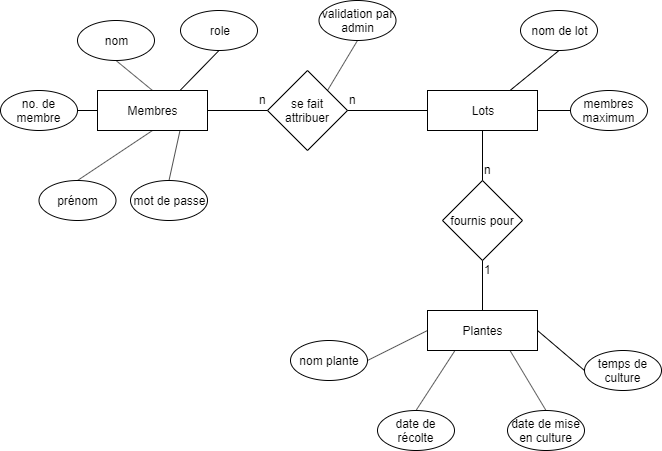

The diagram above was exported from draw.io. Its source (the exported page's mxGraphModel, read from the mxfile embedded in the PNG):
<mxGraphModel dx="1024" dy="517" grid="1" gridSize="10" guides="1" tooltips="1" connect="1" arrows="1" fold="1" page="1" pageScale="1" pageWidth="827" pageHeight="1169" math="0" shadow="0">
  <root>
    <mxCell id="0" />
    <mxCell id="1" parent="0" />
    <mxCell id="n7s1W9JSvopuUXbL5BPb-1" value="Membres" style="rounded=0;whiteSpace=wrap;html=1;" vertex="1" parent="1">
      <mxGeometry x="167" y="140" width="110" height="40" as="geometry" />
    </mxCell>
    <mxCell id="n7s1W9JSvopuUXbL5BPb-2" value="Lots" style="rounded=0;whiteSpace=wrap;html=1;" vertex="1" parent="1">
      <mxGeometry x="497" y="140" width="110" height="40" as="geometry" />
    </mxCell>
    <mxCell id="n7s1W9JSvopuUXbL5BPb-3" value="Plantes" style="rounded=0;whiteSpace=wrap;html=1;" vertex="1" parent="1">
      <mxGeometry x="497" y="360" width="110" height="40" as="geometry" />
    </mxCell>
    <mxCell id="n7s1W9JSvopuUXbL5BPb-5" value="se fait attribuer" style="rhombus;whiteSpace=wrap;html=1;" vertex="1" parent="1">
      <mxGeometry x="337" y="120" width="80" height="80" as="geometry" />
    </mxCell>
    <mxCell id="n7s1W9JSvopuUXbL5BPb-9" value="" style="endArrow=none;html=1;entryX=0;entryY=0.5;entryDx=0;entryDy=0;exitX=1;exitY=0.5;exitDx=0;exitDy=0;" edge="1" parent="1" source="n7s1W9JSvopuUXbL5BPb-1" target="n7s1W9JSvopuUXbL5BPb-5">
      <mxGeometry width="50" height="50" relative="1" as="geometry">
        <mxPoint x="327" y="230" as="sourcePoint" />
        <mxPoint x="307" y="110" as="targetPoint" />
      </mxGeometry>
    </mxCell>
    <mxCell id="n7s1W9JSvopuUXbL5BPb-10" value="" style="endArrow=none;html=1;entryX=0;entryY=0.5;entryDx=0;entryDy=0;exitX=1;exitY=0.5;exitDx=0;exitDy=0;" edge="1" parent="1" source="n7s1W9JSvopuUXbL5BPb-5" target="n7s1W9JSvopuUXbL5BPb-2">
      <mxGeometry width="50" height="50" relative="1" as="geometry">
        <mxPoint x="417" y="159" as="sourcePoint" />
        <mxPoint x="497" y="159" as="targetPoint" />
      </mxGeometry>
    </mxCell>
    <mxCell id="n7s1W9JSvopuUXbL5BPb-11" value="n" style="text;html=1;resizable=0;points=[];autosize=1;align=left;verticalAlign=top;spacingTop=-4;" vertex="1" parent="1">
      <mxGeometry x="327" y="140" width="20" height="20" as="geometry" />
    </mxCell>
    <mxCell id="n7s1W9JSvopuUXbL5BPb-12" value="n" style="text;html=1;resizable=0;points=[];autosize=1;align=left;verticalAlign=top;spacingTop=-4;" vertex="1" parent="1">
      <mxGeometry x="417" y="140" width="20" height="20" as="geometry" />
    </mxCell>
    <mxCell id="n7s1W9JSvopuUXbL5BPb-14" value="fournis pour" style="rhombus;whiteSpace=wrap;html=1;" vertex="1" parent="1">
      <mxGeometry x="512" y="230" width="80" height="80" as="geometry" />
    </mxCell>
    <mxCell id="n7s1W9JSvopuUXbL5BPb-15" value="" style="endArrow=none;html=1;exitX=0.5;exitY=0;exitDx=0;exitDy=0;entryX=0.5;entryY=1;entryDx=0;entryDy=0;" edge="1" parent="1" source="n7s1W9JSvopuUXbL5BPb-3" target="n7s1W9JSvopuUXbL5BPb-14">
      <mxGeometry width="50" height="50" relative="1" as="geometry">
        <mxPoint x="377" y="390" as="sourcePoint" />
        <mxPoint x="427" y="340" as="targetPoint" />
      </mxGeometry>
    </mxCell>
    <mxCell id="n7s1W9JSvopuUXbL5BPb-16" value="" style="endArrow=none;html=1;exitX=0.5;exitY=0;exitDx=0;exitDy=0;entryX=0.5;entryY=1;entryDx=0;entryDy=0;" edge="1" parent="1" source="n7s1W9JSvopuUXbL5BPb-14" target="n7s1W9JSvopuUXbL5BPb-2">
      <mxGeometry width="50" height="50" relative="1" as="geometry">
        <mxPoint x="606" y="250" as="sourcePoint" />
        <mxPoint x="606" y="190" as="targetPoint" />
      </mxGeometry>
    </mxCell>
    <mxCell id="n7s1W9JSvopuUXbL5BPb-17" value="1" style="text;html=1;resizable=0;points=[];autosize=1;align=left;verticalAlign=top;spacingTop=-4;" vertex="1" parent="1">
      <mxGeometry x="552" y="310" width="20" height="20" as="geometry" />
    </mxCell>
    <mxCell id="n7s1W9JSvopuUXbL5BPb-18" value="n" style="text;html=1;resizable=0;points=[];autosize=1;align=left;verticalAlign=top;spacingTop=-4;" vertex="1" parent="1">
      <mxGeometry x="552" y="210" width="20" height="20" as="geometry" />
    </mxCell>
    <mxCell id="n7s1W9JSvopuUXbL5BPb-19" value="validation par admin" style="ellipse;whiteSpace=wrap;html=1;" vertex="1" parent="1">
      <mxGeometry x="388.5" y="50" width="77" height="40" as="geometry" />
    </mxCell>
    <mxCell id="n7s1W9JSvopuUXbL5BPb-20" value="" style="endArrow=none;html=1;exitX=0.5;exitY=1;exitDx=0;exitDy=0;entryX=1;entryY=0;entryDx=0;entryDy=0;" edge="1" parent="1" source="n7s1W9JSvopuUXbL5BPb-19" target="n7s1W9JSvopuUXbL5BPb-5">
      <mxGeometry width="50" height="50" relative="1" as="geometry">
        <mxPoint x="352" y="300" as="sourcePoint" />
        <mxPoint x="457" y="110" as="targetPoint" />
      </mxGeometry>
    </mxCell>
    <mxCell id="n7s1W9JSvopuUXbL5BPb-21" value="membres maximum" style="ellipse;whiteSpace=wrap;html=1;" vertex="1" parent="1">
      <mxGeometry x="640" y="140" width="77" height="40" as="geometry" />
    </mxCell>
    <mxCell id="n7s1W9JSvopuUXbL5BPb-22" value="" style="endArrow=none;html=1;exitX=1;exitY=0.5;exitDx=0;exitDy=0;entryX=0;entryY=0.5;entryDx=0;entryDy=0;" edge="1" parent="1" source="n7s1W9JSvopuUXbL5BPb-2" target="n7s1W9JSvopuUXbL5BPb-21">
      <mxGeometry width="50" height="50" relative="1" as="geometry">
        <mxPoint x="307" y="310" as="sourcePoint" />
        <mxPoint x="637.0000000000016" y="160" as="targetPoint" />
      </mxGeometry>
    </mxCell>
    <mxCell id="n7s1W9JSvopuUXbL5BPb-23" value="date de récolte" style="ellipse;whiteSpace=wrap;html=1;" vertex="1" parent="1">
      <mxGeometry x="447" y="460" width="77" height="40" as="geometry" />
    </mxCell>
    <mxCell id="n7s1W9JSvopuUXbL5BPb-24" value="date de mise en culture" style="ellipse;whiteSpace=wrap;html=1;" vertex="1" parent="1">
      <mxGeometry x="577" y="460" width="77" height="40" as="geometry" />
    </mxCell>
    <mxCell id="n7s1W9JSvopuUXbL5BPb-25" value="" style="endArrow=none;html=1;exitX=0.5;exitY=0;exitDx=0;exitDy=0;entryX=0.75;entryY=1;entryDx=0;entryDy=0;" edge="1" parent="1" source="n7s1W9JSvopuUXbL5BPb-24" target="n7s1W9JSvopuUXbL5BPb-3">
      <mxGeometry width="50" height="50" relative="1" as="geometry">
        <mxPoint x="287" y="480" as="sourcePoint" />
        <mxPoint x="337" y="430" as="targetPoint" />
      </mxGeometry>
    </mxCell>
    <mxCell id="n7s1W9JSvopuUXbL5BPb-26" value="" style="endArrow=none;html=1;entryX=0.5;entryY=0;entryDx=0;entryDy=0;exitX=0.25;exitY=1;exitDx=0;exitDy=0;" edge="1" parent="1" source="n7s1W9JSvopuUXbL5BPb-3" target="n7s1W9JSvopuUXbL5BPb-23">
      <mxGeometry width="50" height="50" relative="1" as="geometry">
        <mxPoint x="337" y="440" as="sourcePoint" />
        <mxPoint x="387" y="390" as="targetPoint" />
      </mxGeometry>
    </mxCell>
    <mxCell id="n7s1W9JSvopuUXbL5BPb-27" value="nom" style="ellipse;whiteSpace=wrap;html=1;" vertex="1" parent="1">
      <mxGeometry x="147" y="70" width="77" height="40" as="geometry" />
    </mxCell>
    <mxCell id="n7s1W9JSvopuUXbL5BPb-28" value="no. de membre" style="ellipse;whiteSpace=wrap;html=1;" vertex="1" parent="1">
      <mxGeometry x="70" y="140" width="77" height="40" as="geometry" />
    </mxCell>
    <mxCell id="n7s1W9JSvopuUXbL5BPb-29" value="mot de passe" style="ellipse;whiteSpace=wrap;html=1;" vertex="1" parent="1">
      <mxGeometry x="200" y="230" width="77" height="40" as="geometry" />
    </mxCell>
    <mxCell id="n7s1W9JSvopuUXbL5BPb-30" value="prénom" style="ellipse;whiteSpace=wrap;html=1;" vertex="1" parent="1">
      <mxGeometry x="108.5" y="230" width="77" height="40" as="geometry" />
    </mxCell>
    <mxCell id="n7s1W9JSvopuUXbL5BPb-31" value="" style="endArrow=none;html=1;entryX=0.5;entryY=1;entryDx=0;entryDy=0;exitX=0.5;exitY=0;exitDx=0;exitDy=0;" edge="1" parent="1" source="n7s1W9JSvopuUXbL5BPb-1" target="n7s1W9JSvopuUXbL5BPb-27">
      <mxGeometry width="50" height="50" relative="1" as="geometry">
        <mxPoint x="267" y="320" as="sourcePoint" />
        <mxPoint x="317" y="270" as="targetPoint" />
      </mxGeometry>
    </mxCell>
    <mxCell id="n7s1W9JSvopuUXbL5BPb-32" value="" style="endArrow=none;html=1;exitX=0.5;exitY=0;exitDx=0;exitDy=0;entryX=0.75;entryY=1;entryDx=0;entryDy=0;" edge="1" parent="1" source="n7s1W9JSvopuUXbL5BPb-29" target="n7s1W9JSvopuUXbL5BPb-1">
      <mxGeometry width="50" height="50" relative="1" as="geometry">
        <mxPoint x="277" y="330" as="sourcePoint" />
        <mxPoint x="327" y="280" as="targetPoint" />
      </mxGeometry>
    </mxCell>
    <mxCell id="n7s1W9JSvopuUXbL5BPb-33" value="" style="endArrow=none;html=1;exitX=0.5;exitY=0;exitDx=0;exitDy=0;entryX=0.5;entryY=1;entryDx=0;entryDy=0;" edge="1" parent="1" source="n7s1W9JSvopuUXbL5BPb-30" target="n7s1W9JSvopuUXbL5BPb-1">
      <mxGeometry width="50" height="50" relative="1" as="geometry">
        <mxPoint x="287" y="340" as="sourcePoint" />
        <mxPoint x="337" y="290" as="targetPoint" />
      </mxGeometry>
    </mxCell>
    <mxCell id="n7s1W9JSvopuUXbL5BPb-34" value="" style="endArrow=none;html=1;exitX=1;exitY=0.5;exitDx=0;exitDy=0;entryX=0;entryY=0.5;entryDx=0;entryDy=0;" edge="1" parent="1" source="n7s1W9JSvopuUXbL5BPb-28" target="n7s1W9JSvopuUXbL5BPb-1">
      <mxGeometry width="50" height="50" relative="1" as="geometry">
        <mxPoint x="144" y="160" as="sourcePoint" />
        <mxPoint x="317" y="280" as="targetPoint" />
      </mxGeometry>
    </mxCell>
    <mxCell id="n7s1W9JSvopuUXbL5BPb-37" value="role" style="ellipse;whiteSpace=wrap;html=1;" vertex="1" parent="1">
      <mxGeometry x="250" y="60" width="77" height="40" as="geometry" />
    </mxCell>
    <mxCell id="n7s1W9JSvopuUXbL5BPb-38" value="" style="endArrow=none;html=1;entryX=0.75;entryY=0;entryDx=0;entryDy=0;exitX=0.5;exitY=1;exitDx=0;exitDy=0;" edge="1" parent="1" source="n7s1W9JSvopuUXbL5BPb-37" target="n7s1W9JSvopuUXbL5BPb-1">
      <mxGeometry width="50" height="50" relative="1" as="geometry">
        <mxPoint x="230" y="400" as="sourcePoint" />
        <mxPoint x="280" y="350" as="targetPoint" />
      </mxGeometry>
    </mxCell>
    <mxCell id="n7s1W9JSvopuUXbL5BPb-39" value="nom de lot" style="ellipse;whiteSpace=wrap;html=1;" vertex="1" parent="1">
      <mxGeometry x="590" y="60" width="77" height="40" as="geometry" />
    </mxCell>
    <mxCell id="n7s1W9JSvopuUXbL5BPb-40" value="" style="endArrow=none;html=1;entryX=0.5;entryY=1;entryDx=0;entryDy=0;exitX=0.75;exitY=0;exitDx=0;exitDy=0;" edge="1" parent="1" source="n7s1W9JSvopuUXbL5BPb-2" target="n7s1W9JSvopuUXbL5BPb-39">
      <mxGeometry width="50" height="50" relative="1" as="geometry">
        <mxPoint x="370" y="370" as="sourcePoint" />
        <mxPoint x="420" y="320" as="targetPoint" />
      </mxGeometry>
    </mxCell>
    <mxCell id="n7s1W9JSvopuUXbL5BPb-41" value="nom plante" style="ellipse;whiteSpace=wrap;html=1;" vertex="1" parent="1">
      <mxGeometry x="360" y="390" width="77" height="40" as="geometry" />
    </mxCell>
    <mxCell id="n7s1W9JSvopuUXbL5BPb-42" value="" style="endArrow=none;html=1;entryX=0;entryY=0.5;entryDx=0;entryDy=0;exitX=1;exitY=0.5;exitDx=0;exitDy=0;" edge="1" parent="1" source="n7s1W9JSvopuUXbL5BPb-41" target="n7s1W9JSvopuUXbL5BPb-3">
      <mxGeometry width="50" height="50" relative="1" as="geometry">
        <mxPoint x="200" y="440" as="sourcePoint" />
        <mxPoint x="250" y="390" as="targetPoint" />
      </mxGeometry>
    </mxCell>
    <mxCell id="n7s1W9JSvopuUXbL5BPb-43" value="temps de culture" style="ellipse;whiteSpace=wrap;html=1;" vertex="1" parent="1">
      <mxGeometry x="654" y="400" width="77" height="40" as="geometry" />
    </mxCell>
    <mxCell id="n7s1W9JSvopuUXbL5BPb-44" value="" style="endArrow=none;html=1;exitX=0;exitY=0.5;exitDx=0;exitDy=0;entryX=1;entryY=0.5;entryDx=0;entryDy=0;" edge="1" parent="1" source="n7s1W9JSvopuUXbL5BPb-43" target="n7s1W9JSvopuUXbL5BPb-3">
      <mxGeometry width="50" height="50" relative="1" as="geometry">
        <mxPoint x="260" y="390" as="sourcePoint" />
        <mxPoint x="310" y="340" as="targetPoint" />
      </mxGeometry>
    </mxCell>
  </root>
</mxGraphModel>